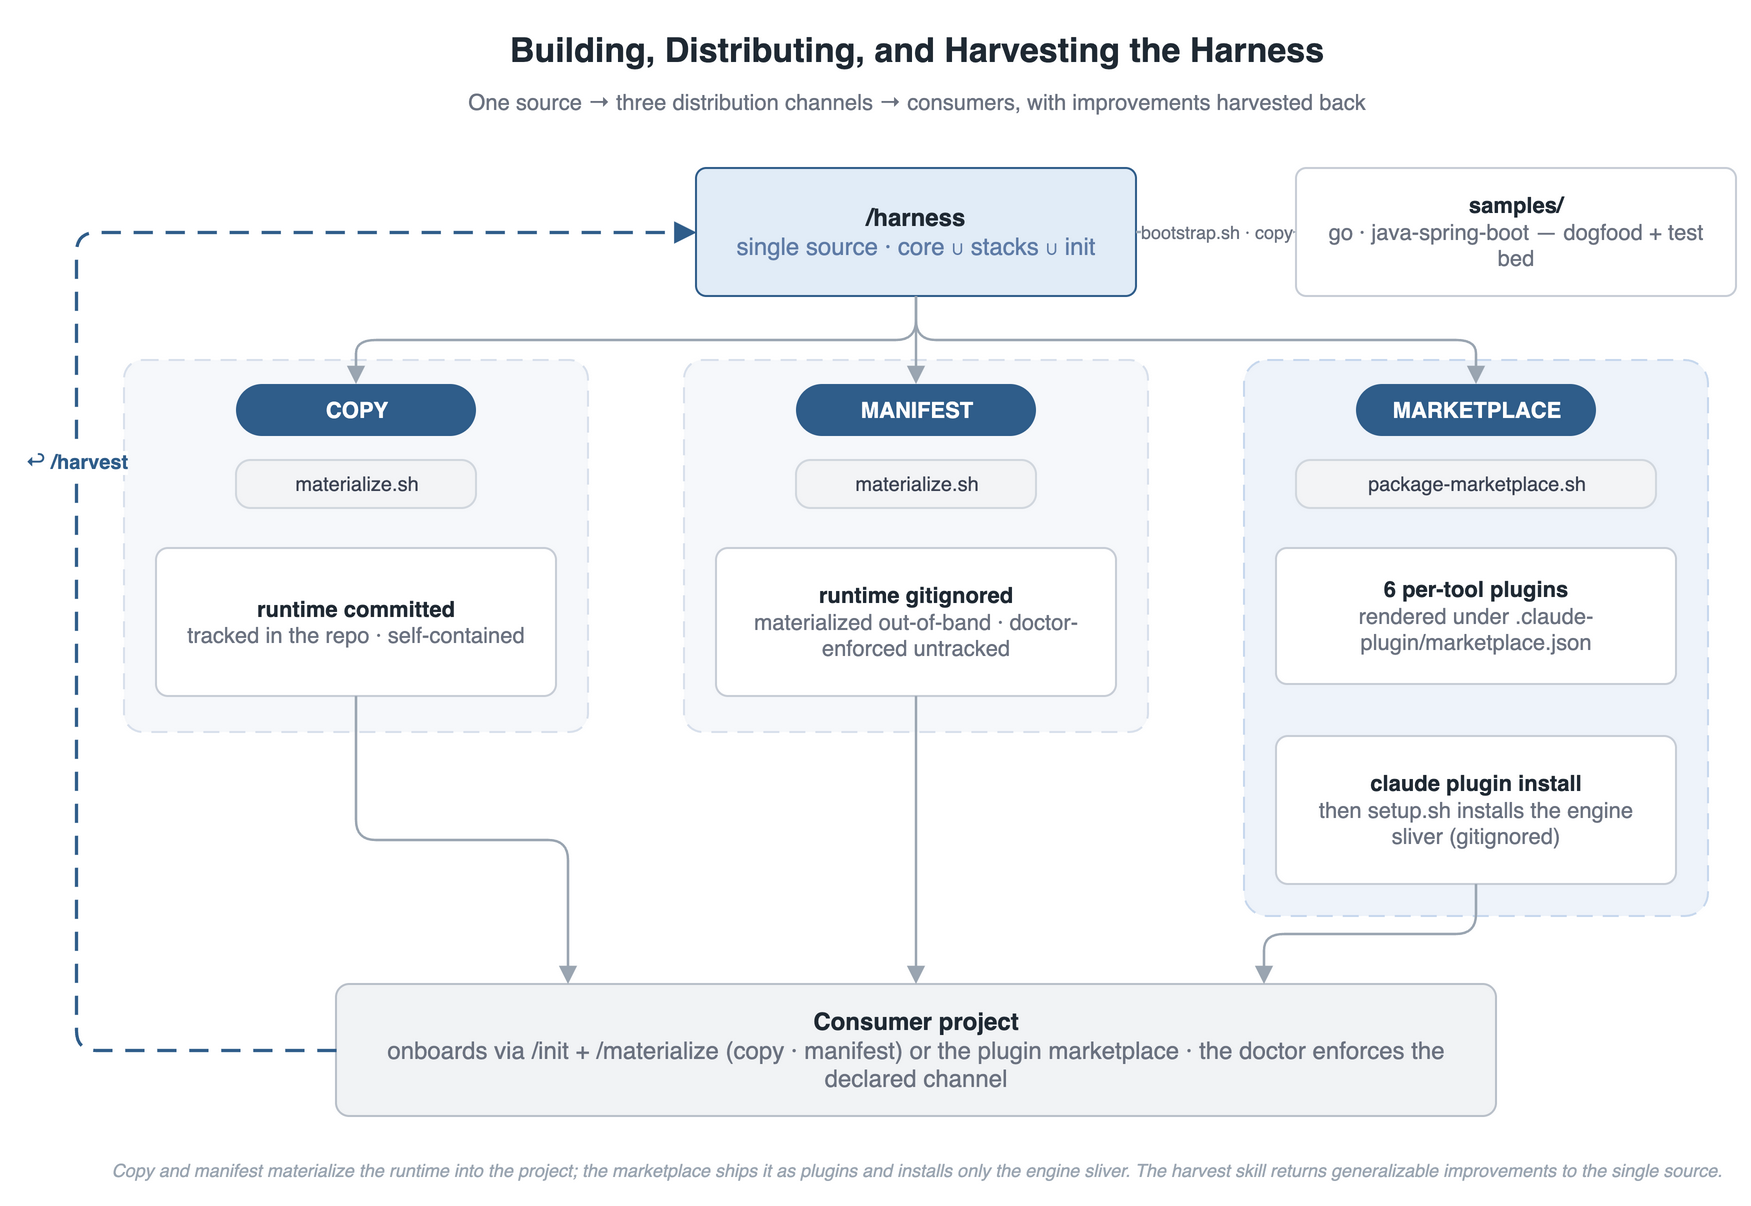

The diagram above was exported from draw.io. Its source (the exported page's mxGraphModel, read from the mxfile embedded in the PNG):
<mxGraphModel dx="920" dy="620" grid="0" gridSize="10" guides="1" tooltips="1" connect="1" arrows="1" fold="1" page="1" pageScale="1" pageWidth="920" pageHeight="620" math="0" shadow="0" adaptiveColors="auto">
  <root>
    <mxCell id="0" />
    <mxCell id="1" parent="0" />
    <mxCell id="band_copy" value="" style="rounded=1;arcSize=5;html=1;fillColor=#F6F8FB;strokeColor=#D8E0EC;dashed=1;dashPattern=8 5;" vertex="1" parent="1">
      <mxGeometry x="64" y="188" width="232" height="186" as="geometry" />
    </mxCell>
    <mxCell id="band_manifest" value="" style="rounded=1;arcSize=5;html=1;fillColor=#F6F8FB;strokeColor=#D8E0EC;dashed=1;dashPattern=8 5;" vertex="1" parent="1">
      <mxGeometry x="344" y="188" width="232" height="186" as="geometry" />
    </mxCell>
    <mxCell id="band_market" value="" style="rounded=1;arcSize=5;html=1;fillColor=#EEF3FA;strokeColor=#C7D8EE;dashed=1;dashPattern=8 5;" vertex="1" parent="1">
      <mxGeometry x="624" y="188" width="232" height="278" as="geometry" />
    </mxCell>
    <mxCell id="title" value="Building, Distributing, and Harvesting the Harness" style="text;html=1;align=center;verticalAlign=middle;fontSize=17;fontStyle=1;fontColor=#1F2933;" vertex="1" parent="1">
      <mxGeometry x="60" y="20" width="800" height="26" as="geometry" />
    </mxCell>
    <mxCell id="subtitle" value="One source → three distribution channels → consumers, with improvements harvested back" style="text;html=1;align=center;verticalAlign=middle;fontSize=11;fontColor=#6B7280;" vertex="1" parent="1">
      <mxGeometry x="60" y="50" width="800" height="18" as="geometry" />
    </mxCell>
    <mxCell id="source" value="&lt;b&gt;/harness&lt;/b&gt;&lt;br&gt;&lt;font color=&quot;#5E7BA6&quot;&gt;single source · core ∪ stacks ∪ init&lt;/font&gt;" style="rounded=1;arcSize=8;whiteSpace=wrap;html=1;fillColor=#E1ECF7;strokeColor=#2F5D8A;fontSize=12;fontColor=#1F2933;verticalAlign=middle;spacingLeft=8;spacingRight=8;" vertex="1" parent="1">
      <mxGeometry x="350" y="92" width="220" height="64" as="geometry" />
    </mxCell>
    <mxCell id="samples" value="&lt;b&gt;samples/&lt;/b&gt;&lt;br&gt;&lt;font color=&quot;#6B7280&quot;&gt;go · java-spring-boot — dogfood + test bed&lt;/font&gt;" style="rounded=1;arcSize=8;whiteSpace=wrap;html=1;fillColor=#FFFFFF;strokeColor=#C7CDD6;fontSize=11;fontColor=#1F2933;verticalAlign=middle;spacingLeft=8;spacingRight=8;" vertex="1" parent="1">
      <mxGeometry x="650" y="92" width="220" height="64" as="geometry" />
    </mxCell>
    <mxCell id="pill_copy" value="COPY" style="rounded=1;arcSize=50;html=1;fillColor=#2F5D8A;strokeColor=none;fontColor=#FFFFFF;fontSize=11;fontStyle=1;verticalAlign=middle;letterSpacing=1;" vertex="1" parent="1">
      <mxGeometry x="120" y="200" width="120" height="26" as="geometry" />
    </mxCell>
    <mxCell id="pill_manifest" value="MANIFEST" style="rounded=1;arcSize=50;html=1;fillColor=#2F5D8A;strokeColor=none;fontColor=#FFFFFF;fontSize=11;fontStyle=1;verticalAlign=middle;letterSpacing=1;" vertex="1" parent="1">
      <mxGeometry x="400" y="200" width="120" height="26" as="geometry" />
    </mxCell>
    <mxCell id="pill_market" value="MARKETPLACE" style="rounded=1;arcSize=50;html=1;fillColor=#2F5D8A;strokeColor=none;fontColor=#FFFFFF;fontSize=11;fontStyle=1;verticalAlign=middle;letterSpacing=1;" vertex="1" parent="1">
      <mxGeometry x="680" y="200" width="120" height="26" as="geometry" />
    </mxCell>
    <mxCell id="chip_copy" value="materialize.sh" style="rounded=1;arcSize=30;html=1;fillColor=#F3F4F6;strokeColor=#D1D7DE;fontSize=10;fontColor=#3B4252;verticalAlign=middle;" vertex="1" parent="1">
      <mxGeometry x="120" y="238" width="120" height="24" as="geometry" />
    </mxCell>
    <mxCell id="chip_manifest" value="materialize.sh" style="rounded=1;arcSize=30;html=1;fillColor=#F3F4F6;strokeColor=#D1D7DE;fontSize=10;fontColor=#3B4252;verticalAlign=middle;" vertex="1" parent="1">
      <mxGeometry x="400" y="238" width="120" height="24" as="geometry" />
    </mxCell>
    <mxCell id="chip_market" value="package-marketplace.sh" style="rounded=1;arcSize=30;html=1;fillColor=#F3F4F6;strokeColor=#D1D7DE;fontSize=10;fontColor=#3B4252;verticalAlign=middle;" vertex="1" parent="1">
      <mxGeometry x="650" y="238" width="180" height="24" as="geometry" />
    </mxCell>
    <mxCell id="res_copy" value="&lt;b&gt;runtime committed&lt;/b&gt;&lt;br&gt;&lt;font color=&quot;#6B7280&quot;&gt;tracked in the repo · self-contained&lt;/font&gt;" style="rounded=1;arcSize=8;whiteSpace=wrap;html=1;fillColor=#FFFFFF;strokeColor=#C7CDD6;fontSize=11;fontColor=#1F2933;verticalAlign=middle;spacingLeft=8;spacingRight=8;" vertex="1" parent="1">
      <mxGeometry x="80" y="282" width="200" height="74" as="geometry" />
    </mxCell>
    <mxCell id="res_manifest" value="&lt;b&gt;runtime gitignored&lt;/b&gt;&lt;br&gt;&lt;font color=&quot;#6B7280&quot;&gt;materialized out-of-band · doctor-enforced untracked&lt;/font&gt;" style="rounded=1;arcSize=8;whiteSpace=wrap;html=1;fillColor=#FFFFFF;strokeColor=#C7CDD6;fontSize=11;fontColor=#1F2933;verticalAlign=middle;spacingLeft=8;spacingRight=8;" vertex="1" parent="1">
      <mxGeometry x="360" y="282" width="200" height="74" as="geometry" />
    </mxCell>
    <mxCell id="res_market" value="&lt;b&gt;6 per-tool plugins&lt;/b&gt;&lt;br&gt;&lt;font color=&quot;#6B7280&quot;&gt;rendered under .claude-plugin/marketplace.json&lt;/font&gt;" style="rounded=1;arcSize=8;whiteSpace=wrap;html=1;fillColor=#FFFFFF;strokeColor=#C7CDD6;fontSize=11;fontColor=#1F2933;verticalAlign=middle;spacingLeft=8;spacingRight=8;" vertex="1" parent="1">
      <mxGeometry x="640" y="282" width="200" height="68" as="geometry" />
    </mxCell>
    <mxCell id="market2" value="&lt;b&gt;claude plugin install&lt;/b&gt;&lt;br&gt;&lt;font color=&quot;#6B7280&quot;&gt;then setup.sh installs the engine sliver (gitignored)&lt;/font&gt;" style="rounded=1;arcSize=8;whiteSpace=wrap;html=1;fillColor=#FFFFFF;strokeColor=#C7CDD6;fontSize=11;fontColor=#1F2933;verticalAlign=middle;spacingLeft=8;spacingRight=8;" vertex="1" parent="1">
      <mxGeometry x="640" y="376" width="200" height="74" as="geometry" />
    </mxCell>
    <mxCell id="consumer" value="&lt;b&gt;Consumer project&lt;/b&gt;&lt;br&gt;&lt;font color=&quot;#6B7280&quot;&gt;onboards via /init + /materialize (copy · manifest) or the plugin marketplace · the doctor enforces the declared channel&lt;/font&gt;" style="rounded=1;arcSize=10;whiteSpace=wrap;html=1;fillColor=#F1F3F5;strokeColor=#B9C0C9;fontSize=12;fontColor=#1F2933;verticalAlign=middle;spacingLeft=10;spacingRight=10;" vertex="1" parent="1">
      <mxGeometry x="170" y="500" width="580" height="66" as="geometry" />
    </mxCell>
    <mxCell id="f1" style="edgeStyle=orthogonalEdgeStyle;rounded=1;html=1;endArrow=block;endSize=6;strokeColor=#9AA5B1;strokeWidth=1.2;exitX=0.5;exitY=1;entryX=0.5;entryY=0;" edge="1" parent="1" source="source" target="pill_copy">
      <mxGeometry relative="1" as="geometry" />
    </mxCell>
    <mxCell id="f2" style="edgeStyle=orthogonalEdgeStyle;rounded=1;html=1;endArrow=block;endSize=6;strokeColor=#9AA5B1;strokeWidth=1.2;exitX=0.5;exitY=1;entryX=0.5;entryY=0;" edge="1" parent="1" source="source" target="pill_manifest">
      <mxGeometry relative="1" as="geometry" />
    </mxCell>
    <mxCell id="f3" style="edgeStyle=orthogonalEdgeStyle;rounded=1;html=1;endArrow=block;endSize=6;strokeColor=#9AA5B1;strokeWidth=1.2;exitX=0.5;exitY=1;entryX=0.5;entryY=0;" edge="1" parent="1" source="source" target="pill_market">
      <mxGeometry relative="1" as="geometry" />
    </mxCell>
    <mxCell id="fsamp" value="bootstrap.sh · copy" style="edgeStyle=orthogonalEdgeStyle;rounded=1;html=1;endArrow=block;endSize=6;strokeColor=#9AA5B1;strokeWidth=1.2;fontSize=9;fontColor=#6B7280;labelBackgroundColor=#FFFFFF;" edge="1" parent="1" source="source" target="samples">
      <mxGeometry relative="1" as="geometry" />
    </mxCell>
    <mxCell id="c1" style="edgeStyle=orthogonalEdgeStyle;rounded=1;html=1;endArrow=block;endSize=6;strokeColor=#9AA5B1;strokeWidth=1.2;exitX=0.5;exitY=1;entryX=0.2;entryY=0;" edge="1" parent="1" source="res_copy" target="consumer">
      <mxGeometry relative="1" as="geometry" />
    </mxCell>
    <mxCell id="c2" style="edgeStyle=orthogonalEdgeStyle;rounded=1;html=1;endArrow=block;endSize=6;strokeColor=#9AA5B1;strokeWidth=1.2;exitX=0.5;exitY=1;entryX=0.5;entryY=0;" edge="1" parent="1" source="res_manifest" target="consumer">
      <mxGeometry relative="1" as="geometry" />
    </mxCell>
    <mxCell id="c3" style="edgeStyle=orthogonalEdgeStyle;rounded=1;html=1;endArrow=block;endSize=6;strokeColor=#9AA5B1;strokeWidth=1.2;exitX=0.5;exitY=1;entryX=0.8;entryY=0;" edge="1" parent="1" source="market2" target="consumer">
      <mxGeometry relative="1" as="geometry" />
    </mxCell>
    <mxCell id="harvest" value="↩ /harvest" style="edgeStyle=orthogonalEdgeStyle;rounded=1;html=1;endArrow=block;endSize=7;dashed=1;dashPattern=6 4;strokeColor=#2F5D8A;strokeWidth=1.6;fontSize=10;fontStyle=1;fontColor=#2F5D8A;labelBackgroundColor=#FFFFFF;verticalAlign=middle;exitX=0;exitY=0.5;exitDx=0;exitDy=0;entryX=0;entryY=0.5;entryDx=0;entryDy=0;" edge="1" parent="1" source="consumer" target="source">
      <mxGeometry relative="1" as="geometry">
        <Array as="points">
          <mxPoint x="40" y="533" />
          <mxPoint x="40" y="124" />
        </Array>
      </mxGeometry>
    </mxCell>
    <mxCell id="caption" value="Copy and manifest materialize the runtime into the project; the marketplace ships it as plugins and installs only the engine sliver. The harvest skill returns generalizable improvements to the single source." style="text;html=1;align=center;verticalAlign=middle;fontSize=9;fontStyle=2;fontColor=#9AA5B1;" vertex="1" parent="1">
      <mxGeometry x="60" y="582" width="800" height="22" as="geometry" />
    </mxCell>
  </root>
</mxGraphModel>